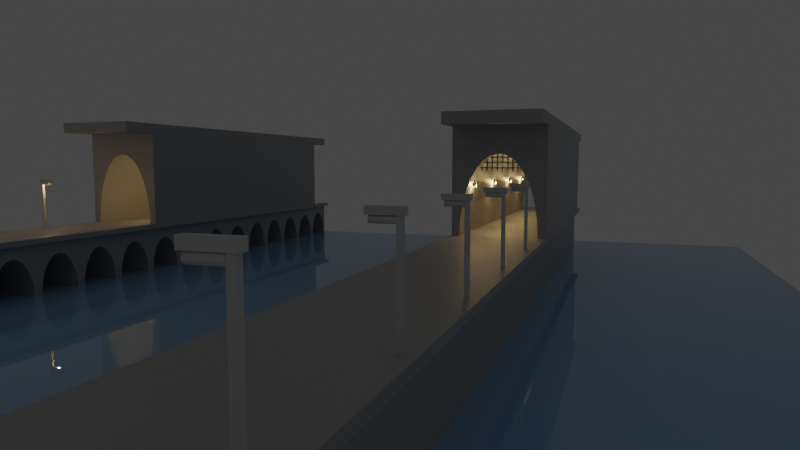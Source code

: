 # Source: Intro.blend  (saved by Blender 2.92.15; exported with 4.5.12 LTS)
import bpy
from mathutils import Matrix  # noqa: F401  (used for matrix-valued properties, if any)

bpy.ops.wm.read_factory_settings(use_empty=True)
scene = bpy.context.scene
scene.name = 'Scene'

# ---- collections
col_collection = bpy.data.collections.new('Collection'); scene.collection.children.link(col_collection)
col_ponte = bpy.data.collections.new('Ponte'); scene.collection.children.link(col_ponte)
col_poste_de_luz = bpy.data.collections.new('Poste de luz'); scene.collection.children.link(col_poste_de_luz)
col_luz_tunel = bpy.data.collections.new('Luz Tunel'); scene.collection.children.link(col_luz_tunel)
col_tunel = bpy.data.collections.new('Tunel'); scene.collection.children.link(col_tunel)
col_tunel_2 = bpy.data.collections.new('Tunel 2'); scene.collection.children.link(col_tunel_2)
col_poste_de_luz_2 = bpy.data.collections.new('Poste de luz 2'); scene.collection.children.link(col_poste_de_luz_2)
col_luz_tunel_2 = bpy.data.collections.new('Luz Tunel 2'); scene.collection.children.link(col_luz_tunel_2)

# ---- materials (node trees are filled in below, after node groups)
mat_gua = bpy.data.materials.new('Água')
mat_gua.use_transparent_shadow = False
mat_ponte = bpy.data.materials.new('Ponte')
mat_ponte.use_transparent_shadow = False
mat_material_002 = bpy.data.materials.new('Material.002')
mat_material_002.use_transparent_shadow = False
mat_tunel = bpy.data.materials.new('Tunel')
mat_tunel.use_transparent_shadow = False

# ---- material node trees
mat_gua.use_nodes = True; mat_gua.node_tree.nodes.clear()
_N = mat_gua.node_tree.nodes; _L = mat_gua.node_tree.links
n0 = _N.new('ShaderNodeBsdfPrincipled'); n0.name = 'Principled BSDF'; n0.location = (10, 300)
n0.distribution = 'GGX'
n0.subsurface_method = 'BURLEY'
n0.inputs[0].default_value = (0.2918, 0.5225, 0.8, 1.0)
n0.inputs[2].default_value = 0.0
n0.inputs[3].default_value = 1.45
n0.inputs[27].default_value = (0.0, 0.0, 0.0, 1.0)
n0.inputs[28].default_value = 1.0
n1 = _N.new('ShaderNodeOutputMaterial'); n1.name = 'Material Output'; n1.location = (300, 300)
_L.new(n0.outputs[0], n1.inputs[0])
n1.is_active_output = True
mat_ponte.use_nodes = True; mat_ponte.node_tree.nodes.clear()
_N = mat_ponte.node_tree.nodes; _L = mat_ponte.node_tree.links
n0 = _N.new('ShaderNodeBsdfPrincipled'); n0.name = 'Principled BSDF'; n0.location = (10, 300)
n0.distribution = 'GGX'
n0.subsurface_method = 'BURLEY'
n0.inputs[0].default_value = (0.4385, 0.4385, 0.4385, 1.0)
n0.inputs[3].default_value = 1.45
n0.inputs[27].default_value = (0.0, 0.0, 0.0, 1.0)
n0.inputs[28].default_value = 1.0
n1 = _N.new('ShaderNodeOutputMaterial'); n1.name = 'Material Output'; n1.location = (300, 300)
_L.new(n0.outputs[0], n1.inputs[0])
n1.is_active_output = True
mat_material_002.use_nodes = True; mat_material_002.node_tree.nodes.clear()
_N = mat_material_002.node_tree.nodes; _L = mat_material_002.node_tree.links
n0 = _N.new('ShaderNodeBsdfPrincipled'); n0.name = 'Principled BSDF'; n0.location = (10, 300)
n0.distribution = 'GGX'
n0.subsurface_method = 'BURLEY'
n0.inputs[0].default_value = (0.6619, 0.6619, 0.6619, 1.0)
n0.inputs[3].default_value = 1.45
n0.inputs[27].default_value = (0.0, 0.0, 0.0, 1.0)
n0.inputs[28].default_value = 1.0
n1 = _N.new('ShaderNodeOutputMaterial'); n1.name = 'Material Output'; n1.location = (300, 300)
_L.new(n0.outputs[0], n1.inputs[0])
n1.is_active_output = True
mat_tunel.use_nodes = True; mat_tunel.node_tree.nodes.clear()
_N = mat_tunel.node_tree.nodes; _L = mat_tunel.node_tree.links
n0 = _N.new('ShaderNodeBsdfPrincipled'); n0.name = 'Principled BSDF'; n0.location = (10, 300)
n0.distribution = 'GGX'
n0.subsurface_method = 'BURLEY'
n0.inputs[0].default_value = (0.4385, 0.4385, 0.4385, 1.0)
n0.inputs[3].default_value = 1.45
n0.inputs[27].default_value = (0.0, 0.0, 0.0, 1.0)
n0.inputs[28].default_value = 1.0
n1 = _N.new('ShaderNodeOutputMaterial'); n1.name = 'Material Output'; n1.location = (300, 300)
_L.new(n0.outputs[0], n1.inputs[0])
n1.is_active_output = True

# ---- world
world_world = bpy.data.worlds.new('World'); scene.world = world_world
world_world.use_nodes = True; world_world.node_tree.nodes.clear()
_N = world_world.node_tree.nodes; _L = world_world.node_tree.links
n0 = _N.new('ShaderNodeOutputWorld'); n0.name = 'World Output'; n0.location = (300, 300)
n1 = _N.new('ShaderNodeBackground'); n1.name = 'Background'; n1.location = (10, 300)
n1.inputs[0].default_value = (0.05088, 0.05088, 0.05088, 1.0)
_L.new(n1.outputs[0], n0.inputs[0])
n0.is_active_output = True
world_world.color = (0.05088, 0.05088, 0.05088)
world_world.use_sun_shadow = False
world_world.sun_shadow_jitter_overblur = 0.0

# ---- cameras
cam_camera = bpy.data.cameras.new('Camera')
cam_camera.clip_end = 100.0
cam_camera.lens = 28.0
cam_camera.ortho_scale = 7.314

# ---- lights
light_light = bpy.data.lights.new('Light', 'POINT')
light_light.color = (1.0, 0.6675, 0.2767)
light_light.transmission_factor = 0.0
light_light.energy = 150.0
light_light.shadow_soft_size = 0.1
light_light.shadow_maximum_resolution = 0.006
light_light.use_absolute_resolution = True
light_light_001 = bpy.data.lights.new('Light.001', 'POINT')
light_light_001.color = (1.0, 0.6675, 0.2767)
light_light_001.transmission_factor = 0.0
light_light_001.energy = 150.0
light_light_001.shadow_soft_size = 0.1
light_light_001.shadow_maximum_resolution = 0.006
light_light_001.use_absolute_resolution = True

# ---- meshes
me_plane = bpy.data.meshes.new('Plane')
me_plane.from_pydata([(-1.0, -1.0, 0.0), (1.0, -1.0, 0.0), (-1.0, 1.0, 0.0), (1.0, 1.0, 0.0)], [], [(0, 1, 3, 2)])
_uv = me_plane.uv_layers.new(name='UVMap')
_uv.uv.foreach_set('vector', [0.0, 0.0, 1.0, 0.0, 1.0, 1.0, 0.0, 1.0])
me_plane.materials.append(mat_gua)
me_plane.use_remesh_fix_poles = True
me_plane.use_remesh_preserve_attributes = False
me_plane.use_mirror_vertex_groups = False
me_plane.update()
me_cylinder_001 = bpy.data.meshes.new('Cylinder.001')
me_cylinder_001.from_pydata([(0.0, 1.0, -1.0), (0.0, 1.0, 1.0), (0.1951, 0.9808, -1.0), (0.1951, 0.9808, 1.0), (0.3827, 0.9239, -1.0), (0.3827, 0.9239, 1.0), (0.5556, 0.8315, -1.0), (0.5556, 0.8315, 1.0), (0.7071, 0.7071, -1.0), (0.7071, 0.7071, 1.0), (0.8315, 0.5556, -1.0), (0.8315, 0.5556, 1.0), (0.9239, 0.3827, -1.0), (0.9239, 0.3827, 1.0), (0.9808, 0.1951, -1.0), (0.9808, 0.1951, 1.0), (1.0, 7.55e-08, -1.0), (1.0, 7.55e-08, 1.0), (0.9808, -0.1951, -1.0), (0.9808, -0.1951, 1.0), (0.9239, -0.3827, -1.0), (0.9239, -0.3827, 1.0), (0.8315, -0.5556, -1.0), (0.8315, -0.5556, 1.0), (0.7071, -0.7071, -1.0), (0.7071, -0.7071, 1.0), (0.5556, -0.8315, -1.0), (0.5556, -0.8315, 1.0), (0.3827, -0.9239, -1.0), (0.3827, -0.9239, 1.0), (0.1951, -0.9808, -1.0), (0.1951, -0.9808, 1.0), (-3.258e-07, -1.0, -1.0), (-3.258e-07, -1.0, 1.0), (-0.1951, -0.9808, -1.0), (-0.1951, -0.9808, 1.0), (-0.3827, -0.9239, -1.0), (-0.3827, -0.9239, 1.0), (-0.5556, -0.8315, -1.0), (-0.5556, -0.8315, 1.0), (-0.7071, -0.7071, -1.0), (-0.7071, -0.7071, 1.0), (-0.8315, -0.5556, -1.0), (-0.8315, -0.5556, 1.0), (-0.9239, -0.3827, -1.0), (-0.9239, -0.3827, 1.0), (-0.9808, -0.1951, -1.0), (-0.9808, -0.1951, 1.0), (-1.0, 9.656e-07, -1.0), (-1.0, 9.656e-07, 1.0), (-0.9808, 0.1951, -1.0), (-0.9808, 0.1951, 1.0), (-0.9239, 0.3827, -1.0), (-0.9239, 0.3827, 1.0), (-0.8315, 0.5556, -1.0), (-0.8315, 0.5556, 1.0), (-0.7071, 0.7071, -1.0), (-0.7071, 0.7071, 1.0), (-0.5556, 0.8315, -1.0), (-0.5556, 0.8315, 1.0), (-0.3827, 0.9239, -1.0), (-0.3827, 0.9239, 1.0), (-0.1951, 0.9808, -1.0), (-0.1951, 0.9808, 1.0)], [], [(0, 1, 3, 2), (2, 3, 5, 4), (4, 5, 7, 6), (6, 7, 9, 8), (8, 9, 11, 10), (10, 11, 13, 12), (12, 13, 15, 14), (14, 15, 17, 16), (16, 17, 19, 18), (18, 19, 21, 20), (20, 21, 23, 22), (22, 23, 25, 24), (24, 25, 27, 26), (26, 27, 29, 28), (28, 29, 31, 30), (30, 31, 33, 32), (32, 33, 35, 34), (34, 35, 37, 36), (36, 37, 39, 38), (38, 39, 41, 40), (40, 41, 43, 42), (42, 43, 45, 44), (44, 45, 47, 46), (46, 47, 49, 48), (48, 49, 51, 50), (50, 51, 53, 52), (52, 53, 55, 54), (54, 55, 57, 56), (56, 57, 59, 58), (58, 59, 61, 60), (3, 1, 63, 61, 59, 57, 55, 53, 51, 49, 47, 45, 43, 41, 39, 37, 35, 33, 31, 29, 27, 25, 23, 21, 19, 17, 15, 13, 11, 9, 7, 5), (60, 61, 63, 62), (62, 63, 1, 0), (0, 2, 4, 6, 8, 10, 12, 14, 16, 18, 20, 22, 24, 26, 28, 30, 32, 34, 36, 38, 40, 42, 44, 46, 48, 50, 52, 54, 56, 58, 60, 62)])
_uv = me_cylinder_001.uv_layers.new(name='UVMap')
_uv.uv.foreach_set('vector', [1.0, 0.5, 1.0, 1.0, 0.9688, 1.0, 0.9688, 0.5, 0.9688, 0.5, 0.9688, 1.0, 0.9375, 1.0, 0.9375, 0.5, 0.9375, 0.5, 0.9375, 1.0, 0.9062, 1.0, 0.9062, 0.5, 0.9062, 0.5, 0.9062, 1.0, 0.875, 1.0, 0.875, 0.5, 0.875, 0.5, 0.875, 1.0, 0.8438, 1.0, 0.8438, 0.5, 0.8438, 0.5, 0.8438, 1.0, 0.8125, 1.0, 0.8125, 0.5, 0.8125, 0.5, 0.8125, 1.0, 0.7812, 1.0, 0.7812, 0.5, 0.7812, 0.5, 0.7812, 1.0, 0.75, 1.0, 0.75, 0.5, 0.75, 0.5, 0.75, 1.0, 0.7188, 1.0, 0.7188, 0.5, 0.7188, 0.5, 0.7188, 1.0, 0.6875, 1.0, 0.6875, 0.5, 0.6875, 0.5, 0.6875, 1.0, 0.6562, 1.0, 0.6562, 0.5, 0.6562, 0.5, 0.6562, 1.0, 0.625, 1.0, 0.625, 0.5, 0.625, 0.5, 0.625, 1.0, 0.5938, 1.0, 0.5938, 0.5, 0.5938, 0.5, 0.5938, 1.0, 0.5625, 1.0, 0.5625, 0.5, 0.5625, 0.5, 0.5625, 1.0, 0.5312, 1.0, 0.5312, 0.5, 0.5312, 0.5, 0.5312, 1.0, 0.5, 1.0, 0.5, 0.5, 0.5, 0.5, 0.5, 1.0, 0.4688, 1.0, 0.4688, 0.5, 0.4688, 0.5, 0.4688, 1.0, 0.4375, 1.0, 0.4375, 0.5, 0.4375, 0.5, 0.4375, 1.0, 0.4062, 1.0, 0.4062, 0.5, 0.4062, 0.5, 0.4062, 1.0, 0.375, 1.0, 0.375, 0.5, 0.375, 0.5, 0.375, 1.0, 0.3438, 1.0, 0.3438, 0.5, 0.3438, 0.5, 0.3438, 1.0, 0.3125, 1.0, 0.3125, 0.5, 0.3125, 0.5, 0.3125, 1.0, 0.2812, 1.0, 0.2812, 0.5, 0.2812, 0.5, 0.2812, 1.0, 0.25, 1.0, 0.25, 0.5, 0.25, 0.5, 0.25, 1.0, 0.2188, 1.0, 0.2188, 0.5, 0.2188, 0.5, 0.2188, 1.0, 0.1875, 1.0, 0.1875, 0.5, 0.1875, 0.5, 0.1875, 1.0, 0.1562, 1.0, 0.1562, 0.5, 0.1562, 0.5, 0.1562, 1.0, 0.125, 1.0, 0.125, 0.5, 0.125, 0.5, 0.125, 1.0, 0.09375, 1.0, 0.09375, 0.5, 0.09375, 0.5, 0.09375, 1.0, 0.0625, 1.0, 0.0625, 0.5, 0.2968, 0.4854, 0.25, 0.49, 0.2032, 0.4854, 0.1582, 0.4717, 0.1167, 0.4496, 0.08029, 0.4197, 0.05045, 0.3833, 0.02827, 0.3418, 0.01461, 0.2968, 0.01, 0.25, 0.01461, 0.2032, 0.02827, 0.1582, 0.05045, 0.1167, 0.08029, 0.08029, 0.1167, 0.05045, 0.1582, 0.02827, 0.2032, 0.01461, 0.25, 0.01, 0.2968, 0.01461, 0.3418, 0.02827, 0.3833, 0.05045, 0.4197, 0.08029, 0.4496, 0.1167, 0.4717, 0.1582, 0.4854, 0.2032, 0.49, 0.25, 0.4854, 0.2968, 0.4717, 0.3418, 0.4496, 0.3833, 0.4197, 0.4197, 0.3833, 0.4496, 0.3418, 0.4717, 0.0625, 0.5, 0.0625, 1.0, 0.03125, 1.0, 0.03125, 0.5, 0.03125, 0.5, 0.03125, 1.0, 0.0, 1.0, 0.0, 0.5, 0.75, 0.49, 0.7968, 0.4854, 0.8418, 0.4717, 0.8833, 0.4496, 0.9197, 0.4197, 0.9496, 0.3833, 0.9717, 0.3418, 0.9854, 0.2968, 0.99, 0.25, 0.9854, 0.2032, 0.9717, 0.1582, 0.9496, 0.1167, 0.9197, 0.08029, 0.8833, 0.05045, 0.8418, 0.02827, 0.7968, 0.01461, 0.75, 0.01, 0.7032, 0.01461, 0.6582, 0.02827, 0.6167, 0.05045, 0.5803, 0.08029, 0.5504, 0.1167, 0.5283, 0.1582, 0.5146, 0.2032, 0.51, 0.25, 0.5146, 0.2968, 0.5283, 0.3418, 0.5504, 0.3833, 0.5803, 0.4197, 0.6167, 0.4496, 0.6582, 0.4717, 0.7032, 0.4854])
me_cylinder_001.use_remesh_fix_poles = True
me_cylinder_001.use_remesh_preserve_attributes = False
me_cylinder_001.use_mirror_vertex_groups = False
me_cylinder_001.update()
me_cube_003 = bpy.data.meshes.new('Cube.003')
me_cube_003.from_pydata([(-2.0, -3.0, -2.0), (-2.0, -3.0, 2.0), (-2.0, 3.0, -2.0), (-2.0, 3.0, 2.0), (2.0, -3.0, -2.0), (2.0, -3.0, 2.0), (2.0, 3.0, -2.0), (2.0, 3.0, 2.0), (-2.0, -3.6, 2.418), (-2.0, -3.6, 1.992), (-2.0, 3.6, 2.418), (-2.0, 3.6, 1.992), (2.0, -3.6, 2.418), (2.0, -3.6, 1.992), (2.0, 3.6, 2.418), (2.0, 3.6, 1.992)], [], [(0, 1, 3, 2), (2, 3, 7, 6), (6, 7, 5, 4), (4, 5, 1, 0), (2, 6, 4, 0), (7, 3, 1, 5), (8, 9, 11, 10), (10, 11, 15, 14), (14, 15, 13, 12), (12, 13, 9, 8), (10, 14, 12, 8), (15, 11, 9, 13)])
_uv = me_cube_003.uv_layers.new(name='UVMap')
_uv.uv.foreach_set('vector', [0.375, 0.0, 0.625, 0.0, 0.625, 0.25, 0.375, 0.25, 0.375, 0.25, 0.625, 0.25, 0.625, 0.5, 0.375, 0.5, 0.375, 0.5, 0.625, 0.5, 0.625, 0.75, 0.375, 0.75, 0.375, 0.75, 0.625, 0.75, 0.625, 1.0, 0.375, 1.0, 0.125, 0.5, 0.375, 0.5, 0.375, 0.75, 0.125, 0.75, 0.625, 0.5, 0.875, 0.5, 0.875, 0.75, 0.625, 0.75, 0.375, 0.0, 0.625, 0.0, 0.625, 0.25, 0.375, 0.25, 0.375, 0.25, 0.625, 0.25, 0.625, 0.5, 0.375, 0.5, 0.375, 0.5, 0.625, 0.5, 0.625, 0.75, 0.375, 0.75, 0.375, 0.75, 0.625, 0.75, 0.625, 1.0, 0.375, 1.0, 0.125, 0.5, 0.375, 0.5, 0.375, 0.75, 0.125, 0.75, 0.625, 0.5, 0.875, 0.5, 0.875, 0.75, 0.625, 0.75])
me_cube_003.materials.append(mat_ponte)
me_cube_003.use_remesh_fix_poles = True
me_cube_003.use_remesh_preserve_attributes = False
me_cube_003.use_mirror_vertex_groups = False
me_cube_003.update()
me_cube_001 = bpy.data.meshes.new('Cube.001')
me_cube_001.from_pydata([(0.1, -0.1, -2.0), (0.1, -0.1, 2.0), (-0.1, -0.1, -2.0), (-0.1, -0.1, 2.0), (0.1, 0.1, -2.0), (0.1, 0.1, 2.0), (-0.1, 0.1, -2.0), (-0.1, 0.1, 2.0), (-0.127, -0.9649, 1.873), (-0.127, -0.1, 1.873), (-0.1246, -0.9649, 1.848), (-0.1246, -0.1, 1.848), (-0.1173, -0.9649, 1.824), (-0.1173, -0.1, 1.824), (-0.1056, -0.9649, 1.802), (-0.1056, -0.1, 1.802), (-0.0898, -0.9649, 1.783), (-0.0898, -0.1, 1.783), (-0.07056, -0.9649, 1.767), (-0.07056, -0.1, 1.767), (-0.0486, -0.9649, 1.756), (-0.0486, -0.1, 1.756), (-0.02478, -0.9649, 1.748), (-0.02478, -0.1, 1.748), (2.503e-08, -0.9649, 1.746), (-5.217e-09, -0.1, 1.746), (0.02478, -0.9649, 1.748), (0.02478, -0.1, 1.748), (0.0486, -0.9649, 1.756), (0.0486, -0.1, 1.756), (0.07056, -0.9649, 1.767), (0.07056, -0.1, 1.767), (0.0898, -0.9649, 1.783), (0.0898, -0.1, 1.783), (0.1056, -0.9649, 1.802), (0.1056, -0.1, 1.802), (0.1173, -0.9649, 1.824), (0.1173, -0.1, 1.824), (0.1246, -0.9649, 1.848), (0.1246, -0.1, 1.848), (0.127, -0.9649, 1.873), (0.127, -0.1, 1.873), (0.1246, -0.9649, 1.898), (0.1246, -0.1, 1.898), (0.1173, -0.9649, 1.922), (0.1173, -0.1, 1.922), (0.1056, -0.9649, 1.944), (0.1056, -0.1, 1.944), (0.0898, -0.9649, 1.963), (0.0898, -0.1, 1.963), (0.07056, -0.9649, 1.979), (0.07056, -0.1, 1.979), (0.0486, -0.9649, 1.99), (0.0486, -0.1, 1.99), (0.02478, -0.9649, 1.998), (0.02478, -0.1, 1.998), (-8.801e-08, -0.9649, 2.0), (-1.183e-07, -0.1, 2.0), (-0.02478, -0.9649, 1.998), (-0.02478, -0.1, 1.998), (-0.0486, -0.9649, 1.99), (-0.0486, -0.1, 1.99), (-0.07056, -0.9649, 1.979), (-0.07056, -0.1, 1.979), (-0.0898, -0.9649, 1.963), (-0.0898, -0.1, 1.963), (-0.1056, -0.9649, 1.944), (-0.1056, -0.1, 1.944), (-0.1173, -0.9649, 1.922), (-0.1173, -0.1, 1.922), (-0.1246, -0.9649, 1.898), (-0.1246, -0.1, 1.898), (0.132, -1.077, 2.0), (0.132, -1.077, 2.264), (-0.132, -1.077, 2.0), (-0.132, -1.077, 2.264), (0.132, 0.1883, 2.0), (0.132, 0.1883, 2.264), (-0.132, 0.1883, 2.0), (-0.132, 0.1883, 2.264)], [], [(0, 1, 3, 2), (2, 3, 7, 6), (6, 7, 5, 4), (4, 5, 1, 0), (2, 6, 4, 0), (7, 3, 1, 5), (8, 9, 11, 10), (10, 11, 13, 12), (12, 13, 15, 14), (14, 15, 17, 16), (16, 17, 19, 18), (18, 19, 21, 20), (20, 21, 23, 22), (22, 23, 25, 24), (24, 25, 27, 26), (26, 27, 29, 28), (28, 29, 31, 30), (30, 31, 33, 32), (32, 33, 35, 34), (34, 35, 37, 36), (36, 37, 39, 38), (38, 39, 41, 40), (40, 41, 43, 42), (42, 43, 45, 44), (44, 45, 47, 46), (46, 47, 49, 48), (48, 49, 51, 50), (50, 51, 53, 52), (52, 53, 55, 54), (54, 55, 57, 56), (56, 57, 59, 58), (58, 59, 61, 60), (60, 61, 63, 62), (62, 63, 65, 64), (64, 65, 67, 66), (66, 67, 69, 68), (11, 9, 71, 69, 67, 65, 63, 61, 59, 57, 55, 53, 51, 49, 47, 45, 43, 41, 39, 37, 35, 33, 31, 29, 27, 25, 23, 21, 19, 17, 15, 13), (68, 69, 71, 70), (70, 71, 9, 8), (8, 10, 12, 14, 16, 18, 20, 22, 24, 26, 28, 30, 32, 34, 36, 38, 40, 42, 44, 46, 48, 50, 52, 54, 56, 58, 60, 62, 64, 66, 68, 70), (72, 73, 75, 74), (74, 75, 79, 78), (78, 79, 77, 76), (76, 77, 73, 72), (74, 78, 76, 72), (79, 75, 73, 77)])
_uv = me_cube_001.uv_layers.new(name='UVMap')
_uv.uv.foreach_set('vector', [0.375, 0.0, 0.625, 0.0, 0.625, 0.25, 0.375, 0.25, 0.375, 0.25, 0.625, 0.25, 0.625, 0.5, 0.375, 0.5, 0.375, 0.5, 0.625, 0.5, 0.625, 0.75, 0.375, 0.75, 0.375, 0.75, 0.625, 0.75, 0.625, 1.0, 0.375, 1.0, 0.125, 0.5, 0.375, 0.5, 0.375, 0.75, 0.125, 0.75, 0.625, 0.5, 0.875, 0.5, 0.875, 0.75, 0.625, 0.75, 1.0, 0.5, 1.0, 1.0, 0.9688, 1.0, 0.9688, 0.5, 0.9688, 0.5, 0.9688, 1.0, 0.9375, 1.0, 0.9375, 0.5, 0.9375, 0.5, 0.9375, 1.0, 0.9062, 1.0, 0.9062, 0.5, 0.9062, 0.5, 0.9062, 1.0, 0.875, 1.0, 0.875, 0.5, 0.875, 0.5, 0.875, 1.0, 0.8438, 1.0, 0.8438, 0.5, 0.8438, 0.5, 0.8438, 1.0, 0.8125, 1.0, 0.8125, 0.5, 0.8125, 0.5, 0.8125, 1.0, 0.7812, 1.0, 0.7812, 0.5, 0.7812, 0.5, 0.7812, 1.0, 0.75, 1.0, 0.75, 0.5, 0.75, 0.5, 0.75, 1.0, 0.7188, 1.0, 0.7188, 0.5, 0.7188, 0.5, 0.7188, 1.0, 0.6875, 1.0, 0.6875, 0.5, 0.6875, 0.5, 0.6875, 1.0, 0.6562, 1.0, 0.6562, 0.5, 0.6562, 0.5, 0.6562, 1.0, 0.625, 1.0, 0.625, 0.5, 0.625, 0.5, 0.625, 1.0, 0.5938, 1.0, 0.5938, 0.5, 0.5938, 0.5, 0.5938, 1.0, 0.5625, 1.0, 0.5625, 0.5, 0.5625, 0.5, 0.5625, 1.0, 0.5312, 1.0, 0.5312, 0.5, 0.5312, 0.5, 0.5312, 1.0, 0.5, 1.0, 0.5, 0.5, 0.5, 0.5, 0.5, 1.0, 0.4688, 1.0, 0.4688, 0.5, 0.4688, 0.5, 0.4688, 1.0, 0.4375, 1.0, 0.4375, 0.5, 0.4375, 0.5, 0.4375, 1.0, 0.4062, 1.0, 0.4062, 0.5, 0.4062, 0.5, 0.4062, 1.0, 0.375, 1.0, 0.375, 0.5, 0.375, 0.5, 0.375, 1.0, 0.3438, 1.0, 0.3438, 0.5, 0.3438, 0.5, 0.3438, 1.0, 0.3125, 1.0, 0.3125, 0.5, 0.3125, 0.5, 0.3125, 1.0, 0.2812, 1.0, 0.2812, 0.5, 0.2812, 0.5, 0.2812, 1.0, 0.25, 1.0, 0.25, 0.5, 0.25, 0.5, 0.25, 1.0, 0.2188, 1.0, 0.2188, 0.5, 0.2188, 0.5, 0.2188, 1.0, 0.1875, 1.0, 0.1875, 0.5, 0.1875, 0.5, 0.1875, 1.0, 0.1562, 1.0, 0.1562, 0.5, 0.1562, 0.5, 0.1562, 1.0, 0.125, 1.0, 0.125, 0.5, 0.125, 0.5, 0.125, 1.0, 0.09375, 1.0, 0.09375, 0.5, 0.09375, 0.5, 0.09375, 1.0, 0.0625, 1.0, 0.0625, 0.5, 0.2968, 0.4854, 0.25, 0.49, 0.2032, 0.4854, 0.1582, 0.4717, 0.1167, 0.4496, 0.08029, 0.4197, 0.05045, 0.3833, 0.02827, 0.3418, 0.01461, 0.2968, 0.01, 0.25, 0.01461, 0.2032, 0.02827, 0.1582, 0.05045, 0.1167, 0.08029, 0.08029, 0.1167, 0.05045, 0.1582, 0.02827, 0.2032, 0.01461, 0.25, 0.01, 0.2968, 0.01461, 0.3418, 0.02827, 0.3833, 0.05045, 0.4197, 0.08029, 0.4496, 0.1167, 0.4717, 0.1582, 0.4854, 0.2032, 0.49, 0.25, 0.4854, 0.2968, 0.4717, 0.3418, 0.4496, 0.3833, 0.4197, 0.4197, 0.3833, 0.4496, 0.3418, 0.4717, 0.0625, 0.5, 0.0625, 1.0, 0.03125, 1.0, 0.03125, 0.5, 0.03125, 0.5, 0.03125, 1.0, 0.0, 1.0, 0.0, 0.5, 0.75, 0.49, 0.7968, 0.4854, 0.8418, 0.4717, 0.8833, 0.4496, 0.9197, 0.4197, 0.9496, 0.3833, 0.9717, 0.3418, 0.9854, 0.2968, 0.99, 0.25, 0.9854, 0.2032, 0.9717, 0.1582, 0.9496, 0.1167, 0.9197, 0.08029, 0.8833, 0.05045, 0.8418, 0.02827, 0.7968, 0.01461, 0.75, 0.01, 0.7032, 0.01461, 0.6582, 0.02827, 0.6167, 0.05045, 0.5803, 0.08029, 0.5504, 0.1167, 0.5283, 0.1582, 0.5146, 0.2032, 0.51, 0.25, 0.5146, 0.2968, 0.5283, 0.3418, 0.5504, 0.3833, 0.5803, 0.4197, 0.6167, 0.4496, 0.6582, 0.4717, 0.7032, 0.4854, 0.375, 0.0, 0.625, 0.0, 0.625, 0.25, 0.375, 0.25, 0.375, 0.25, 0.625, 0.25, 0.625, 0.5, 0.375, 0.5, 0.375, 0.5, 0.625, 0.5, 0.625, 0.75, 0.375, 0.75, 0.375, 0.75, 0.625, 0.75, 0.625, 1.0, 0.375, 1.0, 0.125, 0.5, 0.375, 0.5, 0.375, 0.75, 0.125, 0.75, 0.625, 0.5, 0.875, 0.5, 0.875, 0.75, 0.625, 0.75])
me_cube_001.materials.append(mat_material_002)
me_cube_001.use_remesh_fix_poles = True
me_cube_001.use_remesh_preserve_attributes = False
me_cube_001.use_mirror_vertex_groups = False
me_cube_001.update()
me_cube_005 = bpy.data.meshes.new('Cube.005')
me_cube_005.from_pydata([(-2.0, -3.0, -2.0), (-2.0, -3.0, 2.0), (-2.0, 3.0, -2.0), (-2.0, 3.0, 2.0), (2.0, -3.0, -2.0), (2.0, -3.0, 2.0), (2.0, 3.0, -2.0), (2.0, 3.0, 2.0), (-2.0, -3.6, 2.418), (-2.0, -3.6, 1.992), (-2.0, 3.6, 2.418), (-2.0, 3.6, 1.992), (2.0, -3.6, 2.418), (2.0, -3.6, 1.992), (2.0, 3.6, 2.418), (2.0, 3.6, 1.992)], [], [(0, 1, 3, 2), (2, 3, 7, 6), (6, 7, 5, 4), (4, 5, 1, 0), (2, 6, 4, 0), (7, 3, 1, 5), (8, 9, 11, 10), (10, 11, 15, 14), (14, 15, 13, 12), (12, 13, 9, 8), (10, 14, 12, 8), (15, 11, 9, 13)])
_uv = me_cube_005.uv_layers.new(name='UVMap')
_uv.uv.foreach_set('vector', [0.375, 0.0, 0.625, 0.0, 0.625, 0.25, 0.375, 0.25, 0.375, 0.25, 0.625, 0.25, 0.625, 0.5, 0.375, 0.5, 0.375, 0.5, 0.625, 0.5, 0.625, 0.75, 0.375, 0.75, 0.375, 0.75, 0.625, 0.75, 0.625, 1.0, 0.375, 1.0, 0.125, 0.5, 0.375, 0.5, 0.375, 0.75, 0.125, 0.75, 0.625, 0.5, 0.875, 0.5, 0.875, 0.75, 0.625, 0.75, 0.375, 0.0, 0.625, 0.0, 0.625, 0.25, 0.375, 0.25, 0.375, 0.25, 0.625, 0.25, 0.625, 0.5, 0.375, 0.5, 0.375, 0.5, 0.625, 0.5, 0.625, 0.75, 0.375, 0.75, 0.375, 0.75, 0.625, 0.75, 0.625, 1.0, 0.375, 1.0, 0.125, 0.5, 0.375, 0.5, 0.375, 0.75, 0.125, 0.75, 0.625, 0.5, 0.875, 0.5, 0.875, 0.75, 0.625, 0.75])
me_cube_005.materials.append(mat_tunel)
me_cube_005.use_remesh_fix_poles = True
me_cube_005.use_remesh_preserve_attributes = False
me_cube_005.use_mirror_vertex_groups = False
me_cube_005.update()
me_cylinder_002 = bpy.data.meshes.new('Cylinder.002')
me_cylinder_002.from_pydata([(0.0, 1.0, -1.0), (0.0, 1.0, 1.0), (0.1951, 0.9808, -1.0), (0.1951, 0.9808, 1.0), (0.3827, 0.9239, -1.0), (0.3827, 0.9239, 1.0), (0.5556, 0.8315, -1.0), (0.5556, 0.8315, 1.0), (0.7071, 0.7071, -1.0), (0.7071, 0.7071, 1.0), (0.8315, 0.5556, -1.0), (0.8315, 0.5556, 1.0), (0.9239, 0.3827, -1.0), (0.9239, 0.3827, 1.0), (0.9808, 0.1951, -1.0), (0.9808, 0.1951, 1.0), (1.0, 7.55e-08, -1.0), (1.0, 7.55e-08, 1.0), (0.9808, -0.1951, -1.0), (0.9808, -0.1951, 1.0), (0.9239, -0.3827, -1.0), (0.9239, -0.3827, 1.0), (0.8315, -0.5556, -1.0), (0.8315, -0.5556, 1.0), (0.7071, -0.7071, -1.0), (0.7071, -0.7071, 1.0), (0.5556, -0.8315, -1.0), (0.5556, -0.8315, 1.0), (0.3827, -0.9239, -1.0), (0.3827, -0.9239, 1.0), (0.1951, -0.9808, -1.0), (0.1951, -0.9808, 1.0), (-3.258e-07, -1.0, -1.0), (-3.258e-07, -1.0, 1.0), (-0.1951, -0.9808, -1.0), (-0.1951, -0.9808, 1.0), (-0.3827, -0.9239, -1.0), (-0.3827, -0.9239, 1.0), (-0.5556, -0.8315, -1.0), (-0.5556, -0.8315, 1.0), (-0.7071, -0.7071, -1.0), (-0.7071, -0.7071, 1.0), (-0.8315, -0.5556, -1.0), (-0.8315, -0.5556, 1.0), (-0.9239, -0.3827, -1.0), (-0.9239, -0.3827, 1.0), (-0.9808, -0.1951, -1.0), (-0.9808, -0.1951, 1.0), (-1.0, 9.656e-07, -1.0), (-1.0, 9.656e-07, 1.0), (-0.9808, 0.1951, -1.0), (-0.9808, 0.1951, 1.0), (-0.9239, 0.3827, -1.0), (-0.9239, 0.3827, 1.0), (-0.8315, 0.5556, -1.0), (-0.8315, 0.5556, 1.0), (-0.7071, 0.7071, -1.0), (-0.7071, 0.7071, 1.0), (-0.5556, 0.8315, -1.0), (-0.5556, 0.8315, 1.0), (-0.3827, 0.9239, -1.0), (-0.3827, 0.9239, 1.0), (-0.1951, 0.9808, -1.0), (-0.1951, 0.9808, 1.0)], [], [(0, 1, 3, 2), (2, 3, 5, 4), (4, 5, 7, 6), (6, 7, 9, 8), (8, 9, 11, 10), (10, 11, 13, 12), (12, 13, 15, 14), (14, 15, 17, 16), (16, 17, 19, 18), (18, 19, 21, 20), (20, 21, 23, 22), (22, 23, 25, 24), (24, 25, 27, 26), (26, 27, 29, 28), (28, 29, 31, 30), (30, 31, 33, 32), (32, 33, 35, 34), (34, 35, 37, 36), (36, 37, 39, 38), (38, 39, 41, 40), (40, 41, 43, 42), (42, 43, 45, 44), (44, 45, 47, 46), (46, 47, 49, 48), (48, 49, 51, 50), (50, 51, 53, 52), (52, 53, 55, 54), (54, 55, 57, 56), (56, 57, 59, 58), (58, 59, 61, 60), (3, 1, 63, 61, 59, 57, 55, 53, 51, 49, 47, 45, 43, 41, 39, 37, 35, 33, 31, 29, 27, 25, 23, 21, 19, 17, 15, 13, 11, 9, 7, 5), (60, 61, 63, 62), (62, 63, 1, 0), (0, 2, 4, 6, 8, 10, 12, 14, 16, 18, 20, 22, 24, 26, 28, 30, 32, 34, 36, 38, 40, 42, 44, 46, 48, 50, 52, 54, 56, 58, 60, 62)])
_uv = me_cylinder_002.uv_layers.new(name='UVMap')
_uv.uv.foreach_set('vector', [1.0, 0.5, 1.0, 1.0, 0.9688, 1.0, 0.9688, 0.5, 0.9688, 0.5, 0.9688, 1.0, 0.9375, 1.0, 0.9375, 0.5, 0.9375, 0.5, 0.9375, 1.0, 0.9062, 1.0, 0.9062, 0.5, 0.9062, 0.5, 0.9062, 1.0, 0.875, 1.0, 0.875, 0.5, 0.875, 0.5, 0.875, 1.0, 0.8438, 1.0, 0.8438, 0.5, 0.8438, 0.5, 0.8438, 1.0, 0.8125, 1.0, 0.8125, 0.5, 0.8125, 0.5, 0.8125, 1.0, 0.7812, 1.0, 0.7812, 0.5, 0.7812, 0.5, 0.7812, 1.0, 0.75, 1.0, 0.75, 0.5, 0.75, 0.5, 0.75, 1.0, 0.7188, 1.0, 0.7188, 0.5, 0.7188, 0.5, 0.7188, 1.0, 0.6875, 1.0, 0.6875, 0.5, 0.6875, 0.5, 0.6875, 1.0, 0.6562, 1.0, 0.6562, 0.5, 0.6562, 0.5, 0.6562, 1.0, 0.625, 1.0, 0.625, 0.5, 0.625, 0.5, 0.625, 1.0, 0.5938, 1.0, 0.5938, 0.5, 0.5938, 0.5, 0.5938, 1.0, 0.5625, 1.0, 0.5625, 0.5, 0.5625, 0.5, 0.5625, 1.0, 0.5312, 1.0, 0.5312, 0.5, 0.5312, 0.5, 0.5312, 1.0, 0.5, 1.0, 0.5, 0.5, 0.5, 0.5, 0.5, 1.0, 0.4688, 1.0, 0.4688, 0.5, 0.4688, 0.5, 0.4688, 1.0, 0.4375, 1.0, 0.4375, 0.5, 0.4375, 0.5, 0.4375, 1.0, 0.4062, 1.0, 0.4062, 0.5, 0.4062, 0.5, 0.4062, 1.0, 0.375, 1.0, 0.375, 0.5, 0.375, 0.5, 0.375, 1.0, 0.3438, 1.0, 0.3438, 0.5, 0.3438, 0.5, 0.3438, 1.0, 0.3125, 1.0, 0.3125, 0.5, 0.3125, 0.5, 0.3125, 1.0, 0.2812, 1.0, 0.2812, 0.5, 0.2812, 0.5, 0.2812, 1.0, 0.25, 1.0, 0.25, 0.5, 0.25, 0.5, 0.25, 1.0, 0.2188, 1.0, 0.2188, 0.5, 0.2188, 0.5, 0.2188, 1.0, 0.1875, 1.0, 0.1875, 0.5, 0.1875, 0.5, 0.1875, 1.0, 0.1562, 1.0, 0.1562, 0.5, 0.1562, 0.5, 0.1562, 1.0, 0.125, 1.0, 0.125, 0.5, 0.125, 0.5, 0.125, 1.0, 0.09375, 1.0, 0.09375, 0.5, 0.09375, 0.5, 0.09375, 1.0, 0.0625, 1.0, 0.0625, 0.5, 0.2968, 0.4854, 0.25, 0.49, 0.2032, 0.4854, 0.1582, 0.4717, 0.1167, 0.4496, 0.08029, 0.4197, 0.05045, 0.3833, 0.02827, 0.3418, 0.01461, 0.2968, 0.01, 0.25, 0.01461, 0.2032, 0.02827, 0.1582, 0.05045, 0.1167, 0.08029, 0.08029, 0.1167, 0.05045, 0.1582, 0.02827, 0.2032, 0.01461, 0.25, 0.01, 0.2968, 0.01461, 0.3418, 0.02827, 0.3833, 0.05045, 0.4197, 0.08029, 0.4496, 0.1167, 0.4717, 0.1582, 0.4854, 0.2032, 0.49, 0.25, 0.4854, 0.2968, 0.4717, 0.3418, 0.4496, 0.3833, 0.4197, 0.4197, 0.3833, 0.4496, 0.3418, 0.4717, 0.0625, 0.5, 0.0625, 1.0, 0.03125, 1.0, 0.03125, 0.5, 0.03125, 0.5, 0.03125, 1.0, 0.0, 1.0, 0.0, 0.5, 0.75, 0.49, 0.7968, 0.4854, 0.8418, 0.4717, 0.8833, 0.4496, 0.9197, 0.4197, 0.9496, 0.3833, 0.9717, 0.3418, 0.9854, 0.2968, 0.99, 0.25, 0.9854, 0.2032, 0.9717, 0.1582, 0.9496, 0.1167, 0.9197, 0.08029, 0.8833, 0.05045, 0.8418, 0.02827, 0.7968, 0.01461, 0.75, 0.01, 0.7032, 0.01461, 0.6582, 0.02827, 0.6167, 0.05045, 0.5803, 0.08029, 0.5504, 0.1167, 0.5283, 0.1582, 0.5146, 0.2032, 0.51, 0.25, 0.5146, 0.2968, 0.5283, 0.3418, 0.5504, 0.3833, 0.5803, 0.4197, 0.6167, 0.4496, 0.6582, 0.4717, 0.7032, 0.4854])
me_cylinder_002.use_remesh_fix_poles = True
me_cylinder_002.use_remesh_preserve_attributes = False
me_cylinder_002.use_mirror_vertex_groups = False
me_cylinder_002.update()
me_cube = bpy.data.meshes.new('Cube')
me_cube.from_pydata([(-0.05, -0.05, -0.05), (-0.05, -0.05, 0.05), (-0.05, 0.05, -0.05), (-0.05, 0.05, 0.05), (0.05, -0.05, -0.05), (0.05, -0.05, 0.05), (0.05, 0.05, -0.05), (0.05, 0.05, 0.05), (-0.05, -0.00881, -0.05667), (-0.05, -0.05, -0.05), (-0.05, 0.00881, -0.05667), (-0.05, 0.05, -0.05), (0.05, -0.00881, -0.05667), (0.05, -0.05, -0.05), (0.05, 0.00881, -0.05667), (0.05, 0.05, -0.05), (-0.05, 0.35, -0.05), (-0.05, 0.35, 0.05), (-0.05, 0.45, -0.05), (-0.05, 0.45, 0.05), (0.05, 0.35, -0.05), (0.05, 0.35, 0.05), (0.05, 0.45, -0.05), (0.05, 0.45, 0.05), (-0.05, 0.75, -0.05), (-0.05, 0.75, 0.05), (-0.05, 0.85, -0.05), (-0.05, 0.85, 0.05), (0.05, 0.75, -0.05), (0.05, 0.75, 0.05), (0.05, 0.85, -0.05), (0.05, 0.85, 0.05), (-0.05, 1.15, -0.05), (-0.05, 1.15, 0.05), (-0.05, 1.25, -0.05), (-0.05, 1.25, 0.05), (0.05, 1.15, -0.05), (0.05, 1.15, 0.05), (0.05, 1.25, -0.05), (0.05, 1.25, 0.05), (-0.05, 1.55, -0.05), (-0.05, 1.55, 0.05), (-0.05, 1.65, -0.05), (-0.05, 1.65, 0.05), (0.05, 1.55, -0.05), (0.05, 1.55, 0.05), (0.05, 1.65, -0.05), (0.05, 1.65, 0.05), (-0.05, 0.3912, -0.05667), (-0.05, 0.35, -0.05), (-0.05, 0.4088, -0.05667), (-0.05, 0.45, -0.05), (0.05, 0.3912, -0.05667), (0.05, 0.35, -0.05), (0.05, 0.4088, -0.05667), (0.05, 0.45, -0.05), (-0.05, 0.7912, -0.05667), (-0.05, 0.75, -0.05), (-0.05, 0.8088, -0.05667), (-0.05, 0.85, -0.05), (0.05, 0.7912, -0.05667), (0.05, 0.75, -0.05), (0.05, 0.8088, -0.05667), (0.05, 0.85, -0.05), (-0.05, 1.191, -0.05667), (-0.05, 1.15, -0.05), (-0.05, 1.209, -0.05667), (-0.05, 1.25, -0.05), (0.05, 1.191, -0.05667), (0.05, 1.15, -0.05), (0.05, 1.209, -0.05667), (0.05, 1.25, -0.05), (-0.05, 1.591, -0.05667), (-0.05, 1.55, -0.05), (-0.05, 1.609, -0.05667), (-0.05, 1.65, -0.05), (0.05, 1.591, -0.05667), (0.05, 1.55, -0.05), (0.05, 1.609, -0.05667), (0.05, 1.65, -0.05), (-0.05, 1.95, -0.05), (-0.05, 1.95, 0.05), (-0.05, 2.05, -0.05), (-0.05, 2.05, 0.05), (0.05, 1.95, -0.05), (0.05, 1.95, 0.05), (0.05, 2.05, -0.05), (0.05, 2.05, 0.05), (-0.05, 1.991, -0.05667), (-0.05, 1.95, -0.05), (-0.05, 2.009, -0.05667), (-0.05, 2.05, -0.05), (0.05, 1.991, -0.05667), (0.05, 1.95, -0.05), (0.05, 2.009, -0.05667), (0.05, 2.05, -0.05), (-0.05, 2.043, 0.04667), (-0.05, -0.0426, 0.04667), (-0.05, 2.043, 0.05), (-0.05, -0.0426, 0.05), (0.05, 2.043, 0.04667), (0.05, -0.0426, 0.04667), (0.05, 2.043, 0.05), (0.05, -0.0426, 0.05), (-0.05, 2.043, 0.03333), (-0.05, -0.0426, 0.03333), (-0.05, 2.043, 0.03667), (-0.05, -0.0426, 0.03667), (0.05, 2.043, 0.03333), (0.05, -0.0426, 0.03333), (0.05, 2.043, 0.03667), (0.05, -0.0426, 0.03667), (-0.05, 2.043, 0.02), (-0.05, -0.0426, 0.02), (-0.05, 2.043, 0.02333), (-0.05, -0.0426, 0.02333), (0.05, 2.043, 0.02), (0.05, -0.0426, 0.02), (0.05, 2.043, 0.02333), (0.05, -0.0426, 0.02333), (-0.05, 2.043, 0.006667), (-0.05, -0.0426, 0.006667), (-0.05, 2.043, 0.01), (-0.05, -0.0426, 0.01), (0.05, 2.043, 0.006667), (0.05, -0.0426, 0.006667), (0.05, 2.043, 0.01), (0.05, -0.0426, 0.01), (-0.05, 2.043, -0.006667), (-0.05, -0.0426, -0.006667), (-0.05, 2.043, -0.003333), (-0.05, -0.0426, -0.003333), (0.05, 2.043, -0.006667), (0.05, -0.0426, -0.006667), (0.05, 2.043, -0.003333), (0.05, -0.0426, -0.003333), (-0.05, 2.043, -0.02), (-0.05, -0.0426, -0.02), (-0.05, 2.043, -0.01667), (-0.05, -0.0426, -0.01667), (0.05, 2.043, -0.02), (0.05, -0.0426, -0.02), (0.05, 2.043, -0.01667), (0.05, -0.0426, -0.01667), (-0.05, 2.043, -0.03333), (-0.05, -0.0426, -0.03333), (-0.05, 2.043, -0.03), (-0.05, -0.0426, -0.03), (0.05, 2.043, -0.03333), (0.05, -0.0426, -0.03333), (0.05, 2.043, -0.03), (0.05, -0.0426, -0.03), (-0.05, 2.043, -0.04667), (-0.05, -0.0426, -0.04667), (-0.05, 2.043, -0.04333), (-0.05, -0.0426, -0.04333), (0.05, 2.043, -0.04667), (0.05, -0.0426, -0.04667), (0.05, 2.043, -0.04333), (0.05, -0.0426, -0.04333)], [], [(0, 1, 3, 2), (2, 3, 7, 6), (6, 7, 5, 4), (4, 5, 1, 0), (2, 6, 4, 0), (7, 3, 1, 5), (8, 9, 11, 10), (10, 11, 15, 14), (14, 15, 13, 12), (12, 13, 9, 8), (10, 14, 12, 8), (15, 11, 9, 13), (16, 17, 19, 18), (18, 19, 23, 22), (22, 23, 21, 20), (20, 21, 17, 16), (18, 22, 20, 16), (23, 19, 17, 21), (24, 25, 27, 26), (26, 27, 31, 30), (30, 31, 29, 28), (28, 29, 25, 24), (26, 30, 28, 24), (31, 27, 25, 29), (32, 33, 35, 34), (34, 35, 39, 38), (38, 39, 37, 36), (36, 37, 33, 32), (34, 38, 36, 32), (39, 35, 33, 37), (40, 41, 43, 42), (42, 43, 47, 46), (46, 47, 45, 44), (44, 45, 41, 40), (42, 46, 44, 40), (47, 43, 41, 45), (48, 49, 51, 50), (50, 51, 55, 54), (54, 55, 53, 52), (52, 53, 49, 48), (50, 54, 52, 48), (55, 51, 49, 53), (56, 57, 59, 58), (58, 59, 63, 62), (62, 63, 61, 60), (60, 61, 57, 56), (58, 62, 60, 56), (63, 59, 57, 61), (64, 65, 67, 66), (66, 67, 71, 70), (70, 71, 69, 68), (68, 69, 65, 64), (66, 70, 68, 64), (71, 67, 65, 69), (72, 73, 75, 74), (74, 75, 79, 78), (78, 79, 77, 76), (76, 77, 73, 72), (74, 78, 76, 72), (79, 75, 73, 77), (80, 81, 83, 82), (82, 83, 87, 86), (86, 87, 85, 84), (84, 85, 81, 80), (82, 86, 84, 80), (87, 83, 81, 85), (88, 89, 91, 90), (90, 91, 95, 94), (94, 95, 93, 92), (92, 93, 89, 88), (90, 94, 92, 88), (95, 91, 89, 93), (96, 97, 99, 98), (98, 99, 103, 102), (102, 103, 101, 100), (100, 101, 97, 96), (98, 102, 100, 96), (103, 99, 97, 101), (104, 105, 107, 106), (106, 107, 111, 110), (110, 111, 109, 108), (108, 109, 105, 104), (106, 110, 108, 104), (111, 107, 105, 109), (112, 113, 115, 114), (114, 115, 119, 118), (118, 119, 117, 116), (116, 117, 113, 112), (114, 118, 116, 112), (119, 115, 113, 117), (120, 121, 123, 122), (122, 123, 127, 126), (126, 127, 125, 124), (124, 125, 121, 120), (122, 126, 124, 120), (127, 123, 121, 125), (128, 129, 131, 130), (130, 131, 135, 134), (134, 135, 133, 132), (132, 133, 129, 128), (130, 134, 132, 128), (135, 131, 129, 133), (136, 137, 139, 138), (138, 139, 143, 142), (142, 143, 141, 140), (140, 141, 137, 136), (138, 142, 140, 136), (143, 139, 137, 141), (144, 145, 147, 146), (146, 147, 151, 150), (150, 151, 149, 148), (148, 149, 145, 144), (146, 150, 148, 144), (151, 147, 145, 149), (152, 153, 155, 154), (154, 155, 159, 158), (158, 159, 157, 156), (156, 157, 153, 152), (154, 158, 156, 152), (159, 155, 153, 157)])
_uv = me_cube.uv_layers.new(name='UVMap')
_uv.uv.foreach_set('vector', [0.375, 0.0, 0.625, 0.0, 0.625, 0.25, 0.375, 0.25, 0.375, 0.25, 0.625, 0.25, 0.625, 0.5, 0.375, 0.5, 0.375, 0.5, 0.625, 0.5, 0.625, 0.75, 0.375, 0.75, 0.375, 0.75, 0.625, 0.75, 0.625, 1.0, 0.375, 1.0, 0.125, 0.5, 0.375, 0.5, 0.375, 0.75, 0.125, 0.75, 0.625, 0.5, 0.875, 0.5, 0.875, 0.75, 0.625, 0.75, 0.375, 0.0, 0.625, 0.0, 0.625, 0.25, 0.375, 0.25, 0.375, 0.25, 0.625, 0.25, 0.625, 0.5, 0.375, 0.5, 0.375, 0.5, 0.625, 0.5, 0.625, 0.75, 0.375, 0.75, 0.375, 0.75, 0.625, 0.75, 0.625, 1.0, 0.375, 1.0, 0.125, 0.5, 0.375, 0.5, 0.375, 0.75, 0.125, 0.75, 0.625, 0.5, 0.875, 0.5, 0.875, 0.75, 0.625, 0.75, 0.375, 0.0, 0.625, 0.0, 0.625, 0.25, 0.375, 0.25, 0.375, 0.25, 0.625, 0.25, 0.625, 0.5, 0.375, 0.5, 0.375, 0.5, 0.625, 0.5, 0.625, 0.75, 0.375, 0.75, 0.375, 0.75, 0.625, 0.75, 0.625, 1.0, 0.375, 1.0, 0.125, 0.5, 0.375, 0.5, 0.375, 0.75, 0.125, 0.75, 0.625, 0.5, 0.875, 0.5, 0.875, 0.75, 0.625, 0.75, 0.375, 0.0, 0.625, 0.0, 0.625, 0.25, 0.375, 0.25, 0.375, 0.25, 0.625, 0.25, 0.625, 0.5, 0.375, 0.5, 0.375, 0.5, 0.625, 0.5, 0.625, 0.75, 0.375, 0.75, 0.375, 0.75, 0.625, 0.75, 0.625, 1.0, 0.375, 1.0, 0.125, 0.5, 0.375, 0.5, 0.375, 0.75, 0.125, 0.75, 0.625, 0.5, 0.875, 0.5, 0.875, 0.75, 0.625, 0.75, 0.375, 0.0, 0.625, 0.0, 0.625, 0.25, 0.375, 0.25, 0.375, 0.25, 0.625, 0.25, 0.625, 0.5, 0.375, 0.5, 0.375, 0.5, 0.625, 0.5, 0.625, 0.75, 0.375, 0.75, 0.375, 0.75, 0.625, 0.75, 0.625, 1.0, 0.375, 1.0, 0.125, 0.5, 0.375, 0.5, 0.375, 0.75, 0.125, 0.75, 0.625, 0.5, 0.875, 0.5, 0.875, 0.75, 0.625, 0.75, 0.375, 0.0, 0.625, 0.0, 0.625, 0.25, 0.375, 0.25, 0.375, 0.25, 0.625, 0.25, 0.625, 0.5, 0.375, 0.5, 0.375, 0.5, 0.625, 0.5, 0.625, 0.75, 0.375, 0.75, 0.375, 0.75, 0.625, 0.75, 0.625, 1.0, 0.375, 1.0, 0.125, 0.5, 0.375, 0.5, 0.375, 0.75, 0.125, 0.75, 0.625, 0.5, 0.875, 0.5, 0.875, 0.75, 0.625, 0.75, 0.375, 0.0, 0.625, 0.0, 0.625, 0.25, 0.375, 0.25, 0.375, 0.25, 0.625, 0.25, 0.625, 0.5, 0.375, 0.5, 0.375, 0.5, 0.625, 0.5, 0.625, 0.75, 0.375, 0.75, 0.375, 0.75, 0.625, 0.75, 0.625, 1.0, 0.375, 1.0, 0.125, 0.5, 0.375, 0.5, 0.375, 0.75, 0.125, 0.75, 0.625, 0.5, 0.875, 0.5, 0.875, 0.75, 0.625, 0.75, 0.375, 0.0, 0.625, 0.0, 0.625, 0.25, 0.375, 0.25, 0.375, 0.25, 0.625, 0.25, 0.625, 0.5, 0.375, 0.5, 0.375, 0.5, 0.625, 0.5, 0.625, 0.75, 0.375, 0.75, 0.375, 0.75, 0.625, 0.75, 0.625, 1.0, 0.375, 1.0, 0.125, 0.5, 0.375, 0.5, 0.375, 0.75, 0.125, 0.75, 0.625, 0.5, 0.875, 0.5, 0.875, 0.75, 0.625, 0.75, 0.375, 0.0, 0.625, 0.0, 0.625, 0.25, 0.375, 0.25, 0.375, 0.25, 0.625, 0.25, 0.625, 0.5, 0.375, 0.5, 0.375, 0.5, 0.625, 0.5, 0.625, 0.75, 0.375, 0.75, 0.375, 0.75, 0.625, 0.75, 0.625, 1.0, 0.375, 1.0, 0.125, 0.5, 0.375, 0.5, 0.375, 0.75, 0.125, 0.75, 0.625, 0.5, 0.875, 0.5, 0.875, 0.75, 0.625, 0.75, 0.375, 0.0, 0.625, 0.0, 0.625, 0.25, 0.375, 0.25, 0.375, 0.25, 0.625, 0.25, 0.625, 0.5, 0.375, 0.5, 0.375, 0.5, 0.625, 0.5, 0.625, 0.75, 0.375, 0.75, 0.375, 0.75, 0.625, 0.75, 0.625, 1.0, 0.375, 1.0, 0.125, 0.5, 0.375, 0.5, 0.375, 0.75, 0.125, 0.75, 0.625, 0.5, 0.875, 0.5, 0.875, 0.75, 0.625, 0.75, 0.375, 0.0, 0.625, 0.0, 0.625, 0.25, 0.375, 0.25, 0.375, 0.25, 0.625, 0.25, 0.625, 0.5, 0.375, 0.5, 0.375, 0.5, 0.625, 0.5, 0.625, 0.75, 0.375, 0.75, 0.375, 0.75, 0.625, 0.75, 0.625, 1.0, 0.375, 1.0, 0.125, 0.5, 0.375, 0.5, 0.375, 0.75, 0.125, 0.75, 0.625, 0.5, 0.875, 0.5, 0.875, 0.75, 0.625, 0.75, 0.375, 0.0, 0.625, 0.0, 0.625, 0.25, 0.375, 0.25, 0.375, 0.25, 0.625, 0.25, 0.625, 0.5, 0.375, 0.5, 0.375, 0.5, 0.625, 0.5, 0.625, 0.75, 0.375, 0.75, 0.375, 0.75, 0.625, 0.75, 0.625, 1.0, 0.375, 1.0, 0.125, 0.5, 0.375, 0.5, 0.375, 0.75, 0.125, 0.75, 0.625, 0.5, 0.875, 0.5, 0.875, 0.75, 0.625, 0.75, 0.375, 0.0, 0.625, 0.0, 0.625, 0.25, 0.375, 0.25, 0.375, 0.25, 0.625, 0.25, 0.625, 0.5, 0.375, 0.5, 0.375, 0.5, 0.625, 0.5, 0.625, 0.75, 0.375, 0.75, 0.375, 0.75, 0.625, 0.75, 0.625, 1.0, 0.375, 1.0, 0.125, 0.5, 0.375, 0.5, 0.375, 0.75, 0.125, 0.75, 0.625, 0.5, 0.875, 0.5, 0.875, 0.75, 0.625, 0.75, 0.375, 0.0, 0.625, 0.0, 0.625, 0.25, 0.375, 0.25, 0.375, 0.25, 0.625, 0.25, 0.625, 0.5, 0.375, 0.5, 0.375, 0.5, 0.625, 0.5, 0.625, 0.75, 0.375, 0.75, 0.375, 0.75, 0.625, 0.75, 0.625, 1.0, 0.375, 1.0, 0.125, 0.5, 0.375, 0.5, 0.375, 0.75, 0.125, 0.75, 0.625, 0.5, 0.875, 0.5, 0.875, 0.75, 0.625, 0.75, 0.375, 0.0, 0.625, 0.0, 0.625, 0.25, 0.375, 0.25, 0.375, 0.25, 0.625, 0.25, 0.625, 0.5, 0.375, 0.5, 0.375, 0.5, 0.625, 0.5, 0.625, 0.75, 0.375, 0.75, 0.375, 0.75, 0.625, 0.75, 0.625, 1.0, 0.375, 1.0, 0.125, 0.5, 0.375, 0.5, 0.375, 0.75, 0.125, 0.75, 0.625, 0.5, 0.875, 0.5, 0.875, 0.75, 0.625, 0.75, 0.375, 0.0, 0.625, 0.0, 0.625, 0.25, 0.375, 0.25, 0.375, 0.25, 0.625, 0.25, 0.625, 0.5, 0.375, 0.5, 0.375, 0.5, 0.625, 0.5, 0.625, 0.75, 0.375, 0.75, 0.375, 0.75, 0.625, 0.75, 0.625, 1.0, 0.375, 1.0, 0.125, 0.5, 0.375, 0.5, 0.375, 0.75, 0.125, 0.75, 0.625, 0.5, 0.875, 0.5, 0.875, 0.75, 0.625, 0.75, 0.375, 0.0, 0.625, 0.0, 0.625, 0.25, 0.375, 0.25, 0.375, 0.25, 0.625, 0.25, 0.625, 0.5, 0.375, 0.5, 0.375, 0.5, 0.625, 0.5, 0.625, 0.75, 0.375, 0.75, 0.375, 0.75, 0.625, 0.75, 0.625, 1.0, 0.375, 1.0, 0.125, 0.5, 0.375, 0.5, 0.375, 0.75, 0.125, 0.75, 0.625, 0.5, 0.875, 0.5, 0.875, 0.75, 0.625, 0.75, 0.375, 0.0, 0.625, 0.0, 0.625, 0.25, 0.375, 0.25, 0.375, 0.25, 0.625, 0.25, 0.625, 0.5, 0.375, 0.5, 0.375, 0.5, 0.625, 0.5, 0.625, 0.75, 0.375, 0.75, 0.375, 0.75, 0.625, 0.75, 0.625, 1.0, 0.375, 1.0, 0.125, 0.5, 0.375, 0.5, 0.375, 0.75, 0.125, 0.75, 0.625, 0.5, 0.875, 0.5, 0.875, 0.75, 0.625, 0.75, 0.375, 0.0, 0.625, 0.0, 0.625, 0.25, 0.375, 0.25, 0.375, 0.25, 0.625, 0.25, 0.625, 0.5, 0.375, 0.5, 0.375, 0.5, 0.625, 0.5, 0.625, 0.75, 0.375, 0.75, 0.375, 0.75, 0.625, 0.75, 0.625, 1.0, 0.375, 1.0, 0.125, 0.5, 0.375, 0.5, 0.375, 0.75, 0.125, 0.75, 0.625, 0.5, 0.875, 0.5, 0.875, 0.75, 0.625, 0.75, 0.375, 0.0, 0.625, 0.0, 0.625, 0.25, 0.375, 0.25, 0.375, 0.25, 0.625, 0.25, 0.625, 0.5, 0.375, 0.5, 0.375, 0.5, 0.625, 0.5, 0.625, 0.75, 0.375, 0.75, 0.375, 0.75, 0.625, 0.75, 0.625, 1.0, 0.375, 1.0, 0.125, 0.5, 0.375, 0.5, 0.375, 0.75, 0.125, 0.75, 0.625, 0.5, 0.875, 0.5, 0.875, 0.75, 0.625, 0.75])
me_cube.use_remesh_fix_poles = True
me_cube.use_remesh_preserve_attributes = False
me_cube.use_mirror_vertex_groups = False
me_cube.update()
me_cylinder_003 = bpy.data.meshes.new('Cylinder.003')
me_cylinder_003.from_pydata([(0.0, 4.065, 3.014), (0.0, -4.065, 3.014), (0.3242, 4.065, 2.956), (0.3242, -4.065, 2.956), (0.6359, 4.065, 2.784), (0.6359, -4.065, 2.784), (0.9232, 4.065, 2.506), (0.9232, -4.065, 2.506), (1.175, 4.065, 2.131), (1.175, -4.065, 2.131), (1.382, 4.065, 1.674), (1.382, -4.065, 1.674), (1.535, 4.065, 1.153), (1.535, -4.065, 1.153), (1.63, 4.065, 0.5879), (1.63, -4.065, 0.5879), (1.662, 4.065, 8.897e-07), (1.662, -4.065, -4.347e-07), (1.63, 4.065, -0.5879), (1.63, -4.065, -0.5879), (1.535, 4.065, -1.153), (1.535, -4.065, -1.153), (1.382, 4.065, -1.674), (1.382, -4.065, -1.674), (1.175, 4.065, -2.131), (1.175, -4.065, -2.131), (0.9232, 4.065, -2.506), (0.9232, -4.065, -2.506), (0.6359, 4.065, -2.784), (0.6359, -4.065, -2.784), (0.3242, 4.065, -2.956), (0.3242, -4.065, -2.956), (-5.415e-07, 4.065, -3.014), (-5.415e-07, -4.065, -3.014), (-0.3242, 4.065, -2.956), (-0.3242, -4.065, -2.956), (-0.6359, 4.065, -2.784), (-0.6359, -4.065, -2.784), (-0.9232, 4.065, -2.506), (-0.9232, -4.065, -2.506), (-1.175, 4.065, -2.131), (-1.175, -4.065, -2.131), (-1.382, 4.065, -1.674), (-1.382, -4.065, -1.674), (-1.535, 4.065, -1.153), (-1.535, -4.065, -1.153), (-1.63, 4.065, -0.5879), (-1.63, -4.065, -0.5879), (-1.662, 4.065, 3.572e-06), (-1.662, -4.065, 2.248e-06), (-1.63, 4.065, 0.5879), (-1.63, -4.065, 0.5879), (-1.535, 4.065, 1.153), (-1.535, -4.065, 1.153), (-1.382, 4.065, 1.674), (-1.382, -4.065, 1.674), (-1.175, 4.065, 2.131), (-1.175, -4.065, 2.131), (-0.9232, 4.065, 2.506), (-0.9232, -4.065, 2.506), (-0.6359, 4.065, 2.784), (-0.6359, -4.065, 2.784), (-0.3242, 4.065, 2.956), (-0.3242, -4.065, 2.956)], [], [(0, 1, 3, 2), (2, 3, 5, 4), (4, 5, 7, 6), (6, 7, 9, 8), (8, 9, 11, 10), (10, 11, 13, 12), (12, 13, 15, 14), (14, 15, 17, 16), (16, 17, 19, 18), (18, 19, 21, 20), (20, 21, 23, 22), (22, 23, 25, 24), (24, 25, 27, 26), (26, 27, 29, 28), (28, 29, 31, 30), (30, 31, 33, 32), (32, 33, 35, 34), (34, 35, 37, 36), (36, 37, 39, 38), (38, 39, 41, 40), (40, 41, 43, 42), (42, 43, 45, 44), (44, 45, 47, 46), (46, 47, 49, 48), (48, 49, 51, 50), (50, 51, 53, 52), (52, 53, 55, 54), (54, 55, 57, 56), (56, 57, 59, 58), (58, 59, 61, 60), (3, 1, 63, 61, 59, 57, 55, 53, 51, 49, 47, 45, 43, 41, 39, 37, 35, 33, 31, 29, 27, 25, 23, 21, 19, 17, 15, 13, 11, 9, 7, 5), (60, 61, 63, 62), (62, 63, 1, 0), (0, 2, 4, 6, 8, 10, 12, 14, 16, 18, 20, 22, 24, 26, 28, 30, 32, 34, 36, 38, 40, 42, 44, 46, 48, 50, 52, 54, 56, 58, 60, 62)])
_uv = me_cylinder_003.uv_layers.new(name='UVMap')
_uv.uv.foreach_set('vector', [1.0, 0.5, 1.0, 1.0, 0.9688, 1.0, 0.9688, 0.5, 0.9688, 0.5, 0.9688, 1.0, 0.9375, 1.0, 0.9375, 0.5, 0.9375, 0.5, 0.9375, 1.0, 0.9062, 1.0, 0.9062, 0.5, 0.9062, 0.5, 0.9062, 1.0, 0.875, 1.0, 0.875, 0.5, 0.875, 0.5, 0.875, 1.0, 0.8438, 1.0, 0.8438, 0.5, 0.8438, 0.5, 0.8438, 1.0, 0.8125, 1.0, 0.8125, 0.5, 0.8125, 0.5, 0.8125, 1.0, 0.7812, 1.0, 0.7812, 0.5, 0.7812, 0.5, 0.7812, 1.0, 0.75, 1.0, 0.75, 0.5, 0.75, 0.5, 0.75, 1.0, 0.7188, 1.0, 0.7188, 0.5, 0.7188, 0.5, 0.7188, 1.0, 0.6875, 1.0, 0.6875, 0.5, 0.6875, 0.5, 0.6875, 1.0, 0.6562, 1.0, 0.6562, 0.5, 0.6562, 0.5, 0.6562, 1.0, 0.625, 1.0, 0.625, 0.5, 0.625, 0.5, 0.625, 1.0, 0.5938, 1.0, 0.5938, 0.5, 0.5938, 0.5, 0.5938, 1.0, 0.5625, 1.0, 0.5625, 0.5, 0.5625, 0.5, 0.5625, 1.0, 0.5312, 1.0, 0.5312, 0.5, 0.5312, 0.5, 0.5312, 1.0, 0.5, 1.0, 0.5, 0.5, 0.5, 0.5, 0.5, 1.0, 0.4688, 1.0, 0.4688, 0.5, 0.4688, 0.5, 0.4688, 1.0, 0.4375, 1.0, 0.4375, 0.5, 0.4375, 0.5, 0.4375, 1.0, 0.4062, 1.0, 0.4062, 0.5, 0.4062, 0.5, 0.4062, 1.0, 0.375, 1.0, 0.375, 0.5, 0.375, 0.5, 0.375, 1.0, 0.3438, 1.0, 0.3438, 0.5, 0.3438, 0.5, 0.3438, 1.0, 0.3125, 1.0, 0.3125, 0.5, 0.3125, 0.5, 0.3125, 1.0, 0.2812, 1.0, 0.2812, 0.5, 0.2812, 0.5, 0.2812, 1.0, 0.25, 1.0, 0.25, 0.5, 0.25, 0.5, 0.25, 1.0, 0.2188, 1.0, 0.2188, 0.5, 0.2188, 0.5, 0.2188, 1.0, 0.1875, 1.0, 0.1875, 0.5, 0.1875, 0.5, 0.1875, 1.0, 0.1562, 1.0, 0.1562, 0.5, 0.1562, 0.5, 0.1562, 1.0, 0.125, 1.0, 0.125, 0.5, 0.125, 0.5, 0.125, 1.0, 0.09375, 1.0, 0.09375, 0.5, 0.09375, 0.5, 0.09375, 1.0, 0.0625, 1.0, 0.0625, 0.5, 0.2968, 0.4854, 0.25, 0.49, 0.2032, 0.4854, 0.1582, 0.4717, 0.1167, 0.4496, 0.08029, 0.4197, 0.05045, 0.3833, 0.02827, 0.3418, 0.01461, 0.2968, 0.01, 0.25, 0.01461, 0.2032, 0.02827, 0.1582, 0.05045, 0.1167, 0.08029, 0.08029, 0.1167, 0.05045, 0.1582, 0.02827, 0.2032, 0.01461, 0.25, 0.01, 0.2968, 0.01461, 0.3418, 0.02827, 0.3833, 0.05045, 0.4197, 0.08029, 0.4496, 0.1167, 0.4717, 0.1582, 0.4854, 0.2032, 0.49, 0.25, 0.4854, 0.2968, 0.4717, 0.3418, 0.4496, 0.3833, 0.4197, 0.4197, 0.3833, 0.4496, 0.3418, 0.4717, 0.0625, 0.5, 0.0625, 1.0, 0.03125, 1.0, 0.03125, 0.5, 0.03125, 0.5, 0.03125, 1.0, 0.0, 1.0, 0.0, 0.5, 0.75, 0.49, 0.7968, 0.4854, 0.8418, 0.4717, 0.8833, 0.4496, 0.9197, 0.4197, 0.9496, 0.3833, 0.9717, 0.3418, 0.9854, 0.2968, 0.99, 0.25, 0.9854, 0.2032, 0.9717, 0.1582, 0.9496, 0.1167, 0.9197, 0.08029, 0.8833, 0.05045, 0.8418, 0.02827, 0.7968, 0.01461, 0.75, 0.01, 0.7032, 0.01461, 0.6582, 0.02827, 0.6167, 0.05045, 0.5803, 0.08029, 0.5504, 0.1167, 0.5283, 0.1582, 0.5146, 0.2032, 0.51, 0.25, 0.5146, 0.2968, 0.5283, 0.3418, 0.5504, 0.3833, 0.5803, 0.4197, 0.6167, 0.4496, 0.6582, 0.4717, 0.7032, 0.4854])
me_cylinder_003.use_remesh_fix_poles = True
me_cylinder_003.use_remesh_preserve_attributes = False
me_cylinder_003.use_mirror_vertex_groups = False
me_cylinder_003.update()

# ---- objects
ob_camera = bpy.data.objects.new('Camera', cam_camera)
ob_gua = bpy.data.objects.new('Água', me_plane)
ob_cylinder = bpy.data.objects.new('Cylinder', me_cylinder_001)
ob_ponte = bpy.data.objects.new('Ponte', me_cube_003)
ob_poste = bpy.data.objects.new('Poste', me_cube_001)
ob_poste_010 = bpy.data.objects.new('Poste.010', me_cube_001)
ob_poste_012 = bpy.data.objects.new('Poste.012', me_cube_001)
ob_poste_014 = bpy.data.objects.new('Poste.014', me_cube_001)
ob_poste_016 = bpy.data.objects.new('Poste.016', me_cube_001)
ob_poste_018 = bpy.data.objects.new('Poste.018', me_cube_001)
ob_poste_001 = bpy.data.objects.new('Poste.001', me_cube_001)
ob_light_001 = bpy.data.objects.new('Light.001', light_light)
ob_poste_003 = bpy.data.objects.new('Poste.003', me_cube_001)
ob_light_003 = bpy.data.objects.new('Light.003', light_light)
ob_poste_005 = bpy.data.objects.new('Poste.005', me_cube_001)
ob_light_005 = bpy.data.objects.new('Light.005', light_light)
ob_poste_007 = bpy.data.objects.new('Poste.007', me_cube_001)
ob_light_007 = bpy.data.objects.new('Light.007', light_light)
ob_tunel = bpy.data.objects.new('Tunel', me_cube_005)
ob_cylinder_001 = bpy.data.objects.new('Cylinder.001', me_cylinder_002)
ob_port_o = bpy.data.objects.new('Portão', me_cube)
ob_tunel_001 = bpy.data.objects.new('Tunel.001', me_cube_005)
ob_cylinder_002 = bpy.data.objects.new('Cylinder.002', me_cylinder_003)
ob_poste_002 = bpy.data.objects.new('Poste.002', me_cube_001)
ob_poste_004 = bpy.data.objects.new('Poste.004', me_cube_001)
ob_poste_006 = bpy.data.objects.new('Poste.006', me_cube_001)
ob_poste_008 = bpy.data.objects.new('Poste.008', me_cube_001)
ob_poste_009 = bpy.data.objects.new('Poste.009', me_cube_001)
ob_poste_011 = bpy.data.objects.new('Poste.011', me_cube_001)
ob_light = bpy.data.objects.new('Light', light_light)
ob_light_010 = bpy.data.objects.new('Light.010', light_light)
ob_light_012 = bpy.data.objects.new('Light.012', light_light)
ob_light_014 = bpy.data.objects.new('Light.014', light_light)
ob_light_016 = bpy.data.objects.new('Light.016', light_light)
ob_light_018 = bpy.data.objects.new('Light.018', light_light)
ob_poste_013 = bpy.data.objects.new('Poste.013', me_cube_001)
ob_poste_015 = bpy.data.objects.new('Poste.015', me_cube_001)
ob_poste_017 = bpy.data.objects.new('Poste.017', me_cube_001)
ob_poste_019 = bpy.data.objects.new('Poste.019', me_cube_001)
ob_light_002 = bpy.data.objects.new('Light.002', light_light_001)
ob_light_004 = bpy.data.objects.new('Light.004', light_light_001)
ob_light_006 = bpy.data.objects.new('Light.006', light_light_001)
ob_light_008 = bpy.data.objects.new('Light.008', light_light_001)

# ---- transforms, parenting, visibility, modifiers, constraints
ob_camera.location = (44.03, 26.93, 9.815)
ob_camera.rotation_euler = (1.476, -1.775e-05, 1.917)
ob_camera.lock_rotations_4d = False
ob_camera.empty_display_type = 'ARROWS'
ob_camera.color = (0.0, 0.0, 0.0, 0.0)
ob_camera.display_type = 'WIRE'
ob_camera.lineart.crease_threshold = 0.0
ob_gua.location = (-0.493, 0.1134, 0.0)
ob_gua.scale = (40.0, 40.0, 40.0)
ob_gua.lineart.crease_threshold = 0.0
ob_cylinder.parent = ob_ponte
ob_cylinder.matrix_parent_inverse = Matrix(((1.0, -0.0, 0.0, -0.0), (-0.0, 1.0, -0.0, 0.0), (0.0, -0.0, 1.0, -2.0), (-0.0, 0.0, -0.0, 1.0)))
ob_cylinder.location = (0.0, 0.0, 0.0)
ob_cylinder.rotation_euler = (1.571, -0.0, 0.0)
ob_cylinder.scale = (1.662, 3.014, 3.0)
ob_cylinder.hide_render = True
ob_cylinder.lineart.crease_threshold = 0.0
ob_ponte.location = (-36.5, 17.97, 2.0)
ob_ponte.lineart.crease_threshold = 0.0
_m = ob_ponte.modifiers.new('Boolean', 'BOOLEAN')
_m.object = ob_cylinder
_m = ob_ponte.modifiers.new('Array', 'ARRAY')
_m.count = 20
_m = ob_ponte.modifiers.new('Mirror', 'MIRROR')
_m.use_axis = (False, True, False)
_m.mirror_object = ob_gua
ob_poste.location = (-36.5, 20.98, 6.418)
ob_poste.lineart.crease_threshold = 0.0
ob_poste_010.location = (3.499, 20.98, 6.418)
ob_poste_010.lineart.crease_threshold = 0.0
ob_poste_012.location = (11.5, 20.98, 6.418)
ob_poste_012.lineart.crease_threshold = 0.0
ob_poste_014.location = (19.5, 20.98, 6.418)
ob_poste_014.lineart.crease_threshold = 0.0
ob_poste_016.location = (27.5, 20.98, 6.418)
ob_poste_016.lineart.crease_threshold = 0.0
ob_poste_018.location = (35.5, 20.98, 6.418)
ob_poste_018.lineart.crease_threshold = 0.0
ob_poste_001.location = (-4.501, 14.88, 6.418)
ob_poste_001.rotation_euler = (0.0, -0.0, 3.142)
ob_poste_001.lineart.crease_threshold = 0.0
ob_light_001.parent = ob_poste_001
ob_light_001.matrix_parent_inverse = Matrix(((1.0, -0.0, 0.0, -0.0), (-0.0, 1.0, -0.0, -3.012), (0.0, -0.0, 1.0, -6.418), (-0.0, 0.0, -0.0, 1.0)))
ob_light_001.location = (-0.01274, 2.03, 8.182)
ob_light_001.rotation_euler = (0.6503, 0.05522, 3.437)
ob_light_001.lock_rotations_4d = False
ob_light_001.empty_display_type = 'ARROWS'
ob_light_001.color = (0.0, 0.0, 0.0, 0.0)
ob_light_001.lineart.crease_threshold = 0.0
ob_poste_003.location = (-12.5, 14.88, 6.418)
ob_poste_003.rotation_euler = (0.0, -0.0, 3.142)
ob_poste_003.lineart.crease_threshold = 0.0
ob_light_003.parent = ob_poste_003
ob_light_003.matrix_parent_inverse = Matrix(((1.0, -0.0, 0.0, -0.0), (-0.0, 1.0, -0.0, -3.012), (0.0, -0.0, 1.0, -6.418), (-0.0, 0.0, -0.0, 1.0)))
ob_light_003.location = (-0.01274, 2.03, 8.182)
ob_light_003.rotation_euler = (0.6503, 0.05522, 3.437)
ob_light_003.lock_rotations_4d = False
ob_light_003.empty_display_type = 'ARROWS'
ob_light_003.color = (0.0, 0.0, 0.0, 0.0)
ob_light_003.lineart.crease_threshold = 0.0
ob_poste_005.location = (-20.5, 14.88, 6.418)
ob_poste_005.rotation_euler = (0.0, -0.0, 3.142)
ob_poste_005.lineart.crease_threshold = 0.0
ob_light_005.parent = ob_poste_005
ob_light_005.matrix_parent_inverse = Matrix(((1.0, -0.0, 0.0, -0.0), (-0.0, 1.0, -0.0, -3.012), (0.0, -0.0, 1.0, -6.418), (-0.0, 0.0, -0.0, 1.0)))
ob_light_005.location = (-0.01274, 2.03, 8.182)
ob_light_005.rotation_euler = (0.6503, 0.05522, 3.437)
ob_light_005.lock_rotations_4d = False
ob_light_005.empty_display_type = 'ARROWS'
ob_light_005.color = (0.0, 0.0, 0.0, 0.0)
ob_light_005.lineart.crease_threshold = 0.0
ob_poste_007.location = (-28.5, 14.88, 6.418)
ob_poste_007.rotation_euler = (0.0, -0.0, 3.142)
ob_poste_007.lineart.crease_threshold = 0.0
ob_light_007.parent = ob_poste_007
ob_light_007.matrix_parent_inverse = Matrix(((1.0, -0.0, 0.0, -0.0), (-0.0, 1.0, -0.0, -3.012), (0.0, -0.0, 1.0, -6.418), (-0.0, 0.0, -0.0, 1.0)))
ob_light_007.location = (-0.01274, 2.03, 8.182)
ob_light_007.rotation_euler = (0.6503, 0.05522, 3.437)
ob_light_007.lock_rotations_4d = False
ob_light_007.empty_display_type = 'ARROWS'
ob_light_007.color = (0.0, 0.0, 0.0, 0.0)
ob_light_007.lineart.crease_threshold = 0.0
ob_tunel.location = (-18.53, 17.97, 8.618)
ob_tunel.rotation_euler = (0.0, -0.0, 1.571)
ob_tunel.scale = (1.8, 5.3, 2.1)
ob_tunel.lineart.crease_threshold = 0.0
_m = ob_tunel.modifiers.new('Boolean', 'BOOLEAN')
_m.object = ob_cylinder_001
ob_cylinder_001.parent = ob_tunel
ob_cylinder_001.matrix_parent_inverse = Matrix(((1.0, -0.0, 0.0, -0.0), (-0.0, 1.0, -0.0, 0.0), (0.0, -0.0, 1.0, -2.0), (-0.0, 0.0, -0.0, 1.0)))
ob_cylinder_001.location = (0.0, 0.0, 0.0)
ob_cylinder_001.rotation_euler = (1.571, -0.0, 0.0)
ob_cylinder_001.scale = (1.662, 3.014, 4.065)
ob_cylinder_001.hide_render = True
ob_cylinder_001.lineart.crease_threshold = 0.0
ob_port_o.location = (-3.744, 14.87, 11.02)
ob_port_o.scale = (0.33, 1.0, 30.0)
ob_port_o.lineart.crease_threshold = 0.0
_m = ob_port_o.modifiers.new('Array', 'ARRAY')
_m.count = 3
_m.relative_offset_displace = (0.0, 0.95, 0.0)
ob_tunel_001.location = (-18.53, -17.74, 8.618)
ob_tunel_001.rotation_euler = (0.0, -0.0, 1.571)
ob_tunel_001.scale = (1.8, 5.3, 2.1)
ob_tunel_001.lineart.crease_threshold = 0.0
_m = ob_tunel_001.modifiers.new('Boolean', 'BOOLEAN')
_m.object = ob_cylinder_002
ob_cylinder_002.parent = ob_tunel_001
ob_cylinder_002.matrix_parent_inverse = Matrix(((-2.428e-08, 0.5556, 0.0, 9.981), (-0.1887, -8.247e-09, -0.0, -3.497), (-0.0, 0.0, 0.4762, -4.104), (-0.0, 0.0, -0.0, 1.0)))
ob_cylinder_002.location = (-18.61, -17.96, 4.407)
ob_cylinder_002.rotation_euler = (0.0, 0.0, 1.571)
ob_cylinder_002.scale = (1.801, 4.701, 2.155)
ob_cylinder_002.hide_render = True
ob_cylinder_002.lineart.crease_threshold = 0.0
ob_poste_002.location = (-36.5, -20.78, 6.418)
ob_poste_002.rotation_euler = (0.0, -0.0, 3.142)
ob_poste_002.lineart.crease_threshold = 0.0
ob_poste_004.location = (35.5, -20.78, 6.418)
ob_poste_004.rotation_euler = (0.0, -0.0, 3.142)
ob_poste_004.lineart.crease_threshold = 0.0
ob_poste_006.location = (27.5, -20.78, 6.418)
ob_poste_006.rotation_euler = (0.0, -0.0, 3.142)
ob_poste_006.lineart.crease_threshold = 0.0
ob_poste_008.location = (19.5, -20.78, 6.418)
ob_poste_008.rotation_euler = (0.0, -0.0, 3.142)
ob_poste_008.lineart.crease_threshold = 0.0
ob_poste_009.location = (11.5, -20.78, 6.418)
ob_poste_009.rotation_euler = (0.0, -0.0, 3.142)
ob_poste_009.lineart.crease_threshold = 0.0
ob_poste_011.location = (3.499, -20.78, 6.418)
ob_poste_011.rotation_euler = (0.0, -0.0, 3.142)
ob_poste_011.lineart.crease_threshold = 0.0
ob_light.parent = ob_poste_002
ob_light.matrix_parent_inverse = Matrix(((-1.0, -3.258e-07, 0.0, -36.5), (3.258e-07, -1.0, -0.0, -20.78), (-0.0, 0.0, 1.0, -6.418), (-0.0, 0.0, -0.0, 1.0)))
ob_light.location = (-36.51, -20.08, 8.182)
ob_light.rotation_euler = (0.6503, 0.05522, 3.437)
ob_light.lock_rotations_4d = False
ob_light.empty_display_type = 'ARROWS'
ob_light.color = (0.0, 0.0, 0.0, 0.0)
ob_light.lineart.crease_threshold = 0.0
ob_light_010.parent = ob_poste_011
ob_light_010.matrix_parent_inverse = Matrix(((-1.0, -3.258e-07, 0.0, 3.499), (3.258e-07, -1.0, 0.0, -20.78), (-0.0, -0.0, 1.0, -6.418), (-0.0, 0.0, -0.0, 1.0)))
ob_light_010.location = (3.486, -20.08, 8.182)
ob_light_010.rotation_euler = (0.6503, 0.05522, 3.437)
ob_light_010.lock_rotations_4d = False
ob_light_010.empty_display_type = 'ARROWS'
ob_light_010.color = (0.0, 0.0, 0.0, 0.0)
ob_light_010.lineart.crease_threshold = 0.0
ob_light_012.parent = ob_poste_009
ob_light_012.matrix_parent_inverse = Matrix(((-1.0, -3.258e-07, 0.0, 11.5), (3.258e-07, -1.0, 0.0, -20.78), (-0.0, -0.0, 1.0, -6.418), (-0.0, 0.0, -0.0, 1.0)))
ob_light_012.location = (11.49, -20.08, 8.182)
ob_light_012.rotation_euler = (0.6503, 0.05522, 3.437)
ob_light_012.lock_rotations_4d = False
ob_light_012.empty_display_type = 'ARROWS'
ob_light_012.color = (0.0, 0.0, 0.0, 0.0)
ob_light_012.lineart.crease_threshold = 0.0
ob_light_014.parent = ob_poste_008
ob_light_014.matrix_parent_inverse = Matrix(((-1.0, -3.258e-07, 0.0, 19.5), (3.258e-07, -1.0, 0.0, -20.78), (-0.0, -0.0, 1.0, -6.418), (-0.0, 0.0, -0.0, 1.0)))
ob_light_014.location = (19.49, -20.08, 8.182)
ob_light_014.rotation_euler = (0.6503, 0.05522, 3.437)
ob_light_014.lock_rotations_4d = False
ob_light_014.empty_display_type = 'ARROWS'
ob_light_014.color = (0.0, 0.0, 0.0, 0.0)
ob_light_014.lineart.crease_threshold = 0.0
ob_light_016.parent = ob_poste_006
ob_light_016.matrix_parent_inverse = Matrix(((-1.0, -3.258e-07, 0.0, 27.5), (3.258e-07, -1.0, 0.0, -20.78), (-0.0, -0.0, 1.0, -6.418), (-0.0, 0.0, -0.0, 1.0)))
ob_light_016.location = (27.49, -20.08, 8.182)
ob_light_016.rotation_euler = (0.6503, 0.05522, 3.437)
ob_light_016.lock_rotations_4d = False
ob_light_016.empty_display_type = 'ARROWS'
ob_light_016.color = (0.0, 0.0, 0.0, 0.0)
ob_light_016.lineart.crease_threshold = 0.0
ob_light_018.parent = ob_poste_004
ob_light_018.matrix_parent_inverse = Matrix(((-1.0, -3.258e-07, 0.0, 35.5), (3.258e-07, -1.0, 0.0, -20.78), (-0.0, -0.0, 1.0, -6.418), (-0.0, 0.0, -0.0, 1.0)))
ob_light_018.location = (35.49, -20.08, 8.182)
ob_light_018.rotation_euler = (0.6503, 0.05522, 3.437)
ob_light_018.lock_rotations_4d = False
ob_light_018.empty_display_type = 'ARROWS'
ob_light_018.color = (0.0, 0.0, 0.0, 0.0)
ob_light_018.lineart.crease_threshold = 0.0
ob_poste_013.location = (-28.5, -14.89, 6.418)
ob_poste_013.rotation_euler = (0.0, 0.0, 6.283)
ob_poste_013.lineart.crease_threshold = 0.0
ob_poste_015.location = (-20.5, -14.89, 6.418)
ob_poste_015.rotation_euler = (0.0, 0.0, 6.283)
ob_poste_015.lineart.crease_threshold = 0.0
ob_poste_017.location = (-12.5, -14.89, 6.418)
ob_poste_017.rotation_euler = (0.0, 0.0, 6.283)
ob_poste_017.lineart.crease_threshold = 0.0
ob_poste_019.location = (-4.501, -14.89, 6.418)
ob_poste_019.rotation_euler = (0.0, 0.0, 6.283)
ob_poste_019.lineart.crease_threshold = 0.0
ob_light_002.parent = ob_poste_019
ob_light_002.matrix_parent_inverse = Matrix(((1.0, 6.517e-07, 0.0, 4.501), (-6.517e-07, 1.0, -0.0, 14.89), (-0.0, 0.0, 1.0, -6.418), (-0.0, 0.0, -0.0, 1.0)))
ob_light_002.location = (-4.501, -15.84, 8.182)
ob_light_002.rotation_euler = (0.6503, 0.05522, 3.437)
ob_light_002.lock_rotations_4d = False
ob_light_002.empty_display_type = 'ARROWS'
ob_light_002.color = (0.0, 0.0, 0.0, 0.0)
ob_light_002.lineart.crease_threshold = 0.0
ob_light_004.parent = ob_poste_017
ob_light_004.matrix_parent_inverse = Matrix(((1.0, 6.517e-07, 0.0, 12.5), (-6.517e-07, 1.0, -0.0, 14.89), (-0.0, 0.0, 1.0, -6.418), (-0.0, 0.0, -0.0, 1.0)))
ob_light_004.location = (-12.5, -15.84, 8.182)
ob_light_004.rotation_euler = (0.6503, 0.05522, 3.437)
ob_light_004.lock_rotations_4d = False
ob_light_004.empty_display_type = 'ARROWS'
ob_light_004.color = (0.0, 0.0, 0.0, 0.0)
ob_light_004.lineart.crease_threshold = 0.0
ob_light_006.parent = ob_poste_015
ob_light_006.matrix_parent_inverse = Matrix(((1.0, 6.517e-07, 0.0, 20.5), (-6.517e-07, 1.0, -0.0, 14.89), (-0.0, 0.0, 1.0, -6.418), (-0.0, 0.0, -0.0, 1.0)))
ob_light_006.location = (-20.5, -15.84, 8.182)
ob_light_006.rotation_euler = (0.6503, 0.05522, 3.437)
ob_light_006.lock_rotations_4d = False
ob_light_006.empty_display_type = 'ARROWS'
ob_light_006.color = (0.0, 0.0, 0.0, 0.0)
ob_light_006.lineart.crease_threshold = 0.0
ob_light_008.parent = ob_poste_013
ob_light_008.matrix_parent_inverse = Matrix(((1.0, 6.517e-07, 0.0, 28.5), (-6.517e-07, 1.0, -0.0, 14.89), (-0.0, 0.0, 1.0, -6.418), (-0.0, 0.0, -0.0, 1.0)))
ob_light_008.location = (-28.5, -15.84, 8.182)
ob_light_008.rotation_euler = (0.6503, 0.05522, 3.437)
ob_light_008.lock_rotations_4d = False
ob_light_008.empty_display_type = 'ARROWS'
ob_light_008.color = (0.0, 0.0, 0.0, 0.0)
ob_light_008.lineart.crease_threshold = 0.0

# ---- collection membership
col_collection.objects.link(ob_camera)
col_collection.objects.link(ob_gua)
col_ponte.objects.link(ob_cylinder)
col_ponte.objects.link(ob_ponte)
col_poste_de_luz.objects.link(ob_poste)
col_poste_de_luz.objects.link(ob_poste_010)
col_poste_de_luz.objects.link(ob_poste_012)
col_poste_de_luz.objects.link(ob_poste_014)
col_poste_de_luz.objects.link(ob_poste_016)
col_poste_de_luz.objects.link(ob_poste_018)
col_luz_tunel.objects.link(ob_poste_001)
col_luz_tunel.objects.link(ob_light_001)
col_luz_tunel.objects.link(ob_poste_003)
col_luz_tunel.objects.link(ob_light_003)
col_luz_tunel.objects.link(ob_poste_005)
col_luz_tunel.objects.link(ob_light_005)
col_luz_tunel.objects.link(ob_poste_007)
col_luz_tunel.objects.link(ob_light_007)
col_tunel.objects.link(ob_tunel)
col_tunel.objects.link(ob_cylinder_001)
col_tunel.objects.link(ob_port_o)
col_tunel_2.objects.link(ob_tunel_001)
col_tunel_2.objects.link(ob_cylinder_002)
col_poste_de_luz_2.objects.link(ob_poste_002)
col_poste_de_luz_2.objects.link(ob_poste_004)
col_poste_de_luz_2.objects.link(ob_poste_006)
col_poste_de_luz_2.objects.link(ob_poste_008)
col_poste_de_luz_2.objects.link(ob_poste_009)
col_poste_de_luz_2.objects.link(ob_poste_011)
col_poste_de_luz_2.objects.link(ob_light)
col_poste_de_luz_2.objects.link(ob_light_010)
col_poste_de_luz_2.objects.link(ob_light_012)
col_poste_de_luz_2.objects.link(ob_light_014)
col_poste_de_luz_2.objects.link(ob_light_016)
col_poste_de_luz_2.objects.link(ob_light_018)
col_luz_tunel_2.objects.link(ob_poste_013)
col_luz_tunel_2.objects.link(ob_poste_015)
col_luz_tunel_2.objects.link(ob_poste_017)
col_luz_tunel_2.objects.link(ob_poste_019)
col_luz_tunel_2.objects.link(ob_light_002)
col_luz_tunel_2.objects.link(ob_light_004)
col_luz_tunel_2.objects.link(ob_light_006)
col_luz_tunel_2.objects.link(ob_light_008)

# ---- scene / render settings (as saved in the file)
scene.camera = ob_camera
scene.frame_start = 1; scene.frame_end = 250; scene.frame_set(15)
scene.render.engine = 'BLENDER_EEVEE_NEXT'
scene.cycles.use_denoising = False
scene.cycles.samples = 128
scene.cycles.sampling_pattern = 'TABULATED_SOBOL'
scene.cycles.use_adaptive_sampling = False
scene.cycles.use_light_tree = False
scene.view_settings.view_transform = 'Filmic'
bpy.context.view_layer.update()
